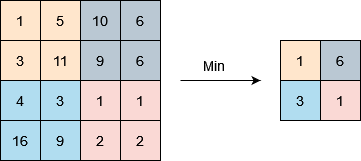

The diagram above was exported from draw.io. Its source (the exported page's mxGraphModel, read from the mxfile embedded in the PNG):
<mxGraphModel dx="263" dy="445" grid="1" gridSize="10" guides="1" tooltips="1" connect="1" arrows="1" fold="1" page="1" pageScale="1" pageWidth="827" pageHeight="1169" math="0" shadow="0">
  <root>
    <mxCell id="0" />
    <mxCell id="1" parent="0" />
    <mxCell id="6YHhw9SS3-1l0najFM8U-1" value="1" style="whiteSpace=wrap;html=1;aspect=fixed;fillColor=#ffe6cc;strokeColor=#000000;fontSize=14;" vertex="1" parent="1">
      <mxGeometry x="200" y="400" width="40" height="40" as="geometry" />
    </mxCell>
    <mxCell id="6YHhw9SS3-1l0najFM8U-2" value="5" style="whiteSpace=wrap;html=1;aspect=fixed;fillColor=#ffe6cc;strokeColor=#000000;fontSize=14;" vertex="1" parent="1">
      <mxGeometry x="240" y="400" width="40" height="40" as="geometry" />
    </mxCell>
    <mxCell id="6YHhw9SS3-1l0najFM8U-3" value="11" style="whiteSpace=wrap;html=1;aspect=fixed;fillColor=#ffe6cc;strokeColor=#000000;fontSize=14;" vertex="1" parent="1">
      <mxGeometry x="240" y="440" width="40" height="40" as="geometry" />
    </mxCell>
    <mxCell id="6YHhw9SS3-1l0najFM8U-4" value="3" style="whiteSpace=wrap;html=1;aspect=fixed;fillColor=#ffe6cc;strokeColor=#000000;fontSize=14;" vertex="1" parent="1">
      <mxGeometry x="200" y="440" width="40" height="40" as="geometry" />
    </mxCell>
    <mxCell id="6YHhw9SS3-1l0najFM8U-5" value="10" style="whiteSpace=wrap;html=1;aspect=fixed;fillColor=#bac8d3;strokeColor=#000000;fontSize=14;" vertex="1" parent="1">
      <mxGeometry x="280" y="400" width="40" height="40" as="geometry" />
    </mxCell>
    <mxCell id="6YHhw9SS3-1l0najFM8U-6" value="6" style="whiteSpace=wrap;html=1;aspect=fixed;fillColor=#bac8d3;strokeColor=#000000;fontSize=14;" vertex="1" parent="1">
      <mxGeometry x="320" y="400" width="40" height="40" as="geometry" />
    </mxCell>
    <mxCell id="6YHhw9SS3-1l0najFM8U-7" value="6" style="whiteSpace=wrap;html=1;aspect=fixed;fillColor=#bac8d3;strokeColor=#000000;fontSize=14;" vertex="1" parent="1">
      <mxGeometry x="320" y="440" width="40" height="40" as="geometry" />
    </mxCell>
    <mxCell id="6YHhw9SS3-1l0najFM8U-8" value="9" style="whiteSpace=wrap;html=1;aspect=fixed;fillColor=#bac8d3;strokeColor=#000000;fontSize=14;" vertex="1" parent="1">
      <mxGeometry x="280" y="440" width="40" height="40" as="geometry" />
    </mxCell>
    <mxCell id="6YHhw9SS3-1l0najFM8U-9" value="4" style="whiteSpace=wrap;html=1;aspect=fixed;fillColor=#b1ddf0;strokeColor=#000000;fontSize=14;" vertex="1" parent="1">
      <mxGeometry x="200" y="480" width="40" height="40" as="geometry" />
    </mxCell>
    <mxCell id="6YHhw9SS3-1l0najFM8U-10" value="3" style="whiteSpace=wrap;html=1;aspect=fixed;fillColor=#b1ddf0;strokeColor=#000000;fontSize=14;" vertex="1" parent="1">
      <mxGeometry x="240" y="480" width="40" height="40" as="geometry" />
    </mxCell>
    <mxCell id="6YHhw9SS3-1l0najFM8U-11" value="9" style="whiteSpace=wrap;html=1;aspect=fixed;fillColor=#b1ddf0;strokeColor=#000000;fontSize=14;" vertex="1" parent="1">
      <mxGeometry x="240" y="520" width="40" height="40" as="geometry" />
    </mxCell>
    <mxCell id="6YHhw9SS3-1l0najFM8U-12" value="16" style="whiteSpace=wrap;html=1;aspect=fixed;fillColor=#b1ddf0;strokeColor=#000000;fontSize=14;" vertex="1" parent="1">
      <mxGeometry x="200" y="520" width="40" height="40" as="geometry" />
    </mxCell>
    <mxCell id="6YHhw9SS3-1l0najFM8U-13" value="1" style="whiteSpace=wrap;html=1;aspect=fixed;fillColor=#fad9d5;strokeColor=#000000;fontSize=14;" vertex="1" parent="1">
      <mxGeometry x="280" y="480" width="40" height="40" as="geometry" />
    </mxCell>
    <mxCell id="6YHhw9SS3-1l0najFM8U-14" value="1" style="whiteSpace=wrap;html=1;aspect=fixed;fillColor=#fad9d5;strokeColor=#000000;fontSize=14;" vertex="1" parent="1">
      <mxGeometry x="320" y="480" width="40" height="40" as="geometry" />
    </mxCell>
    <mxCell id="6YHhw9SS3-1l0najFM8U-15" value="2" style="whiteSpace=wrap;html=1;aspect=fixed;fillColor=#fad9d5;strokeColor=#000000;fontSize=14;" vertex="1" parent="1">
      <mxGeometry x="320" y="520" width="40" height="40" as="geometry" />
    </mxCell>
    <mxCell id="6YHhw9SS3-1l0najFM8U-16" value="2" style="whiteSpace=wrap;html=1;aspect=fixed;fillColor=#fad9d5;strokeColor=#000000;fontSize=14;" vertex="1" parent="1">
      <mxGeometry x="280" y="520" width="40" height="40" as="geometry" />
    </mxCell>
    <mxCell id="6YHhw9SS3-1l0najFM8U-17" value="1" style="whiteSpace=wrap;html=1;aspect=fixed;fillColor=#ffe6cc;strokeColor=#000000;fontSize=14;" vertex="1" parent="1">
      <mxGeometry x="480" y="440" width="40" height="40" as="geometry" />
    </mxCell>
    <mxCell id="6YHhw9SS3-1l0najFM8U-18" value="6" style="whiteSpace=wrap;html=1;aspect=fixed;fillColor=#bac8d3;strokeColor=#000000;fontSize=14;" vertex="1" parent="1">
      <mxGeometry x="520" y="440" width="40" height="40" as="geometry" />
    </mxCell>
    <mxCell id="6YHhw9SS3-1l0najFM8U-19" value="1" style="whiteSpace=wrap;html=1;aspect=fixed;fillColor=#fad9d5;strokeColor=#000000;fontSize=14;" vertex="1" parent="1">
      <mxGeometry x="520" y="480" width="40" height="40" as="geometry" />
    </mxCell>
    <mxCell id="6YHhw9SS3-1l0najFM8U-20" value="3" style="whiteSpace=wrap;html=1;aspect=fixed;fillColor=#b1ddf0;strokeColor=#000000;fontSize=14;" vertex="1" parent="1">
      <mxGeometry x="480" y="480" width="40" height="40" as="geometry" />
    </mxCell>
    <mxCell id="6YHhw9SS3-1l0najFM8U-21" value="" style="endArrow=classic;html=1;rounded=0;fontSize=14;" edge="1" parent="1">
      <mxGeometry width="50" height="50" relative="1" as="geometry">
        <mxPoint x="380" y="480" as="sourcePoint" />
        <mxPoint x="460" y="480" as="targetPoint" />
      </mxGeometry>
    </mxCell>
    <mxCell id="6YHhw9SS3-1l0najFM8U-22" value="Min" style="text;html=1;strokeColor=none;fillColor=none;align=center;verticalAlign=middle;whiteSpace=wrap;rounded=0;fontSize=14;" vertex="1" parent="1">
      <mxGeometry x="384" y="450" width="60" height="30" as="geometry" />
    </mxCell>
  </root>
</mxGraphModel>